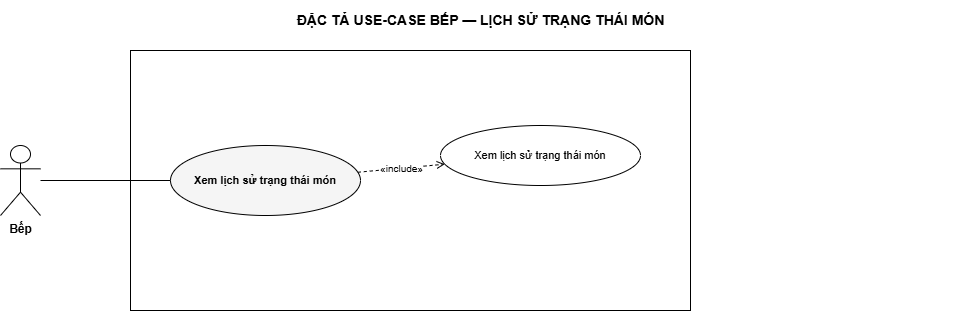

The diagram above was exported from draw.io. Its source (the exported page's mxGraphModel, read from the mxfile embedded in the PNG):
<mxGraphModel dx="941" dy="354" grid="1" gridSize="10" guides="1" tooltips="1" connect="1" arrows="1" fold="1" page="1" pageScale="1" pageWidth="1040" pageHeight="390" math="0" shadow="0">
  <root>
    <mxCell id="0" />
    <mxCell id="1" parent="0" />
    <mxCell id="title" value="ĐẶC TẢ USE-CASE BẾP — LỊCH SỬ TRẠNG THÁI MÓN" style="text;html=1;fontSize=14;fontStyle=1;align=center;verticalAlign=middle;" parent="1" vertex="1">
      <mxGeometry x="40" y="40" width="960" height="40" as="geometry" />
    </mxCell>
    <mxCell id="boundary" value="" style="rounded=0;whiteSpace=wrap;html=1;verticalAlign=top;fontSize=11;fontStyle=2;fillColor=none;strokeColor=#000000;" parent="1" vertex="1">
      <mxGeometry x="170" y="90" width="560" height="260" as="geometry" />
    </mxCell>
    <mxCell id="a0" value="Bếp" style="shape=umlActor;verticalLabelPosition=bottom;verticalAlign=top;html=1;outlineConnect=0;fontSize=12;fontStyle=1;fillColor=#FFFFFF;strokeColor=#000000;" parent="1" vertex="1">
      <mxGeometry x="40" y="185" width="40" height="70" as="geometry" />
    </mxCell>
    <mxCell id="uc" value="Xem lịch sử trạng thái món" style="ellipse;whiteSpace=wrap;html=1;fontSize=11;verticalAlign=middle;fillColor=#FFFFFF;strokeColor=#000000;fontStyle=1;fillColor=#F5F5F5;" parent="1" vertex="1">
      <mxGeometry x="210" y="185" width="190" height="70" as="geometry" />
    </mxCell>
    <mxCell id="inc0" value="Xem lịch sử trạng thái món" style="ellipse;whiteSpace=wrap;html=1;fontSize=11;verticalAlign=middle;fillColor=#FFFFFF;strokeColor=#000000;" parent="1" vertex="1">
      <mxGeometry x="480" y="165" width="200" height="60" as="geometry" />
    </mxCell>
    <mxCell id="e-a0" value="" style="edgeStyle=none;html=1;fontSize=10;endArrow=none;strokeColor=#000000;" parent="1" source="a0" target="uc" edge="1">
      <mxGeometry relative="1" as="geometry" />
    </mxCell>
    <mxCell id="e-inc0" value="«include»" style="edgeStyle=none;html=1;fontSize=10;endArrow=open;endFill=0;dashed=1;strokeColor=#000000;" parent="1" source="uc" target="inc0" edge="1">
      <mxGeometry relative="1" as="geometry" />
    </mxCell>
  </root>
</mxGraphModel>